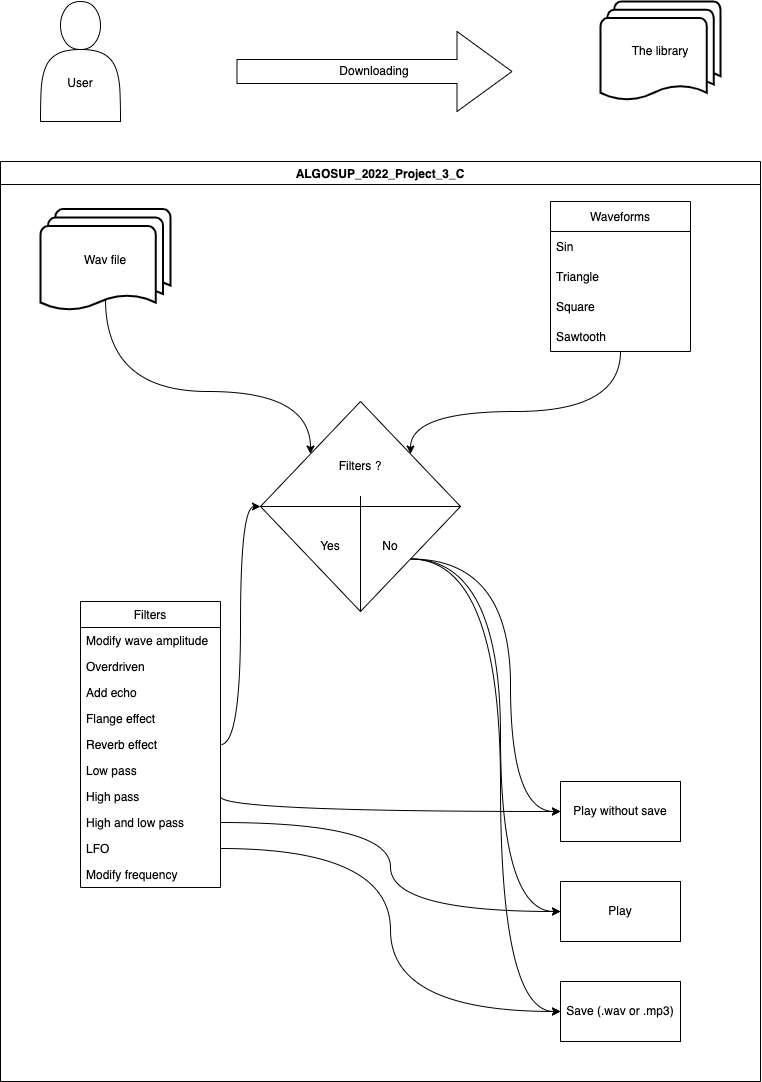

The diagram above was exported from draw.io. Its source (the exported page's mxGraphModel, read from the mxfile embedded in the PNG):
<mxGraphModel dx="2102" dy="1082" grid="1" gridSize="10" guides="1" tooltips="1" connect="1" arrows="1" fold="1" page="1" pageScale="1" pageWidth="827" pageHeight="1169" math="0" shadow="0">
  <root>
    <mxCell id="WIyWlLk6GJQsqaUBKTNV-0" />
    <mxCell id="WIyWlLk6GJQsqaUBKTNV-1" parent="WIyWlLk6GJQsqaUBKTNV-0" />
    <mxCell id="2K53HVhtzhS5PG_5pBZj-8" value="&lt;br&gt;&lt;br&gt;&lt;br&gt;User" style="shape=actor;whiteSpace=wrap;html=1;" vertex="1" parent="WIyWlLk6GJQsqaUBKTNV-1">
      <mxGeometry x="80" y="40" width="80" height="120" as="geometry" />
    </mxCell>
    <mxCell id="2K53HVhtzhS5PG_5pBZj-10" value="" style="shape=singleArrow;direction=south;whiteSpace=wrap;html=1;rotation=-90;" vertex="1" parent="WIyWlLk6GJQsqaUBKTNV-1">
      <mxGeometry x="374" y="-27.5" width="80" height="275" as="geometry" />
    </mxCell>
    <mxCell id="2K53HVhtzhS5PG_5pBZj-11" value="The library" style="strokeWidth=2;html=1;shape=mxgraph.flowchart.multi-document;whiteSpace=wrap;" vertex="1" parent="WIyWlLk6GJQsqaUBKTNV-1">
      <mxGeometry x="640" y="40" width="120" height="100" as="geometry" />
    </mxCell>
    <mxCell id="2K53HVhtzhS5PG_5pBZj-12" value="ALGOSUP_2022_Project_3_C" style="swimlane;" vertex="1" parent="WIyWlLk6GJQsqaUBKTNV-1">
      <mxGeometry x="40" y="200" width="760" height="920" as="geometry" />
    </mxCell>
    <mxCell id="VcY9zHUtIxmaM9OQ0vWJ-16" style="edgeStyle=orthogonalEdgeStyle;rounded=0;orthogonalLoop=1;jettySize=auto;html=1;exitX=0.5;exitY=0.88;exitDx=0;exitDy=0;exitPerimeter=0;entryX=0;entryY=0;entryDx=0;entryDy=0;curved=1;" edge="1" parent="2K53HVhtzhS5PG_5pBZj-12" source="2K53HVhtzhS5PG_5pBZj-16" target="VcY9zHUtIxmaM9OQ0vWJ-15">
      <mxGeometry relative="1" as="geometry">
        <Array as="points">
          <mxPoint x="105" y="230" />
          <mxPoint x="310" y="230" />
        </Array>
      </mxGeometry>
    </mxCell>
    <mxCell id="2K53HVhtzhS5PG_5pBZj-16" value="Wav file" style="strokeWidth=2;html=1;shape=mxgraph.flowchart.multi-document;whiteSpace=wrap;" vertex="1" parent="2K53HVhtzhS5PG_5pBZj-12">
      <mxGeometry x="40" y="47.5" width="130" height="102.5" as="geometry" />
    </mxCell>
    <mxCell id="VcY9zHUtIxmaM9OQ0vWJ-0" value="Play" style="rounded=0;whiteSpace=wrap;html=1;" vertex="1" parent="2K53HVhtzhS5PG_5pBZj-12">
      <mxGeometry x="560" y="720" width="120" height="60" as="geometry" />
    </mxCell>
    <mxCell id="VcY9zHUtIxmaM9OQ0vWJ-2" value="Save (.wav or .mp3)" style="rounded=0;whiteSpace=wrap;html=1;" vertex="1" parent="2K53HVhtzhS5PG_5pBZj-12">
      <mxGeometry x="560" y="820" width="120" height="60" as="geometry" />
    </mxCell>
    <mxCell id="VcY9zHUtIxmaM9OQ0vWJ-1" value="Play without save" style="rounded=0;whiteSpace=wrap;html=1;" vertex="1" parent="2K53HVhtzhS5PG_5pBZj-12">
      <mxGeometry x="560" y="620" width="120" height="60" as="geometry" />
    </mxCell>
    <mxCell id="VcY9zHUtIxmaM9OQ0vWJ-23" style="edgeStyle=orthogonalEdgeStyle;curved=1;rounded=0;orthogonalLoop=1;jettySize=auto;html=1;exitX=1;exitY=1;exitDx=0;exitDy=0;entryX=0;entryY=0.5;entryDx=0;entryDy=0;" edge="1" parent="2K53HVhtzhS5PG_5pBZj-12" source="VcY9zHUtIxmaM9OQ0vWJ-15" target="VcY9zHUtIxmaM9OQ0vWJ-2">
      <mxGeometry relative="1" as="geometry">
        <Array as="points">
          <mxPoint x="500" y="398" />
          <mxPoint x="500" y="850" />
        </Array>
      </mxGeometry>
    </mxCell>
    <mxCell id="VcY9zHUtIxmaM9OQ0vWJ-25" style="edgeStyle=orthogonalEdgeStyle;curved=1;rounded=0;orthogonalLoop=1;jettySize=auto;html=1;exitX=1;exitY=1;exitDx=0;exitDy=0;entryX=0;entryY=0.5;entryDx=0;entryDy=0;" edge="1" parent="2K53HVhtzhS5PG_5pBZj-12" source="VcY9zHUtIxmaM9OQ0vWJ-15" target="VcY9zHUtIxmaM9OQ0vWJ-0">
      <mxGeometry relative="1" as="geometry">
        <Array as="points">
          <mxPoint x="500" y="398" />
          <mxPoint x="500" y="750" />
        </Array>
      </mxGeometry>
    </mxCell>
    <mxCell id="VcY9zHUtIxmaM9OQ0vWJ-26" style="edgeStyle=orthogonalEdgeStyle;curved=1;rounded=0;orthogonalLoop=1;jettySize=auto;html=1;exitX=1;exitY=1;exitDx=0;exitDy=0;entryX=0;entryY=0.5;entryDx=0;entryDy=0;" edge="1" parent="2K53HVhtzhS5PG_5pBZj-12" source="VcY9zHUtIxmaM9OQ0vWJ-15" target="VcY9zHUtIxmaM9OQ0vWJ-1">
      <mxGeometry relative="1" as="geometry" />
    </mxCell>
    <mxCell id="VcY9zHUtIxmaM9OQ0vWJ-15" value="" style="rhombus;whiteSpace=wrap;html=1;" vertex="1" parent="2K53HVhtzhS5PG_5pBZj-12">
      <mxGeometry x="260" y="240" width="200" height="210" as="geometry" />
    </mxCell>
    <mxCell id="VcY9zHUtIxmaM9OQ0vWJ-27" value="No" style="text;html=1;strokeColor=none;fillColor=none;align=center;verticalAlign=middle;whiteSpace=wrap;rounded=0;" vertex="1" parent="2K53HVhtzhS5PG_5pBZj-12">
      <mxGeometry x="360" y="370" width="60" height="30" as="geometry" />
    </mxCell>
    <mxCell id="VcY9zHUtIxmaM9OQ0vWJ-29" value="Yes" style="text;html=1;strokeColor=none;fillColor=none;align=center;verticalAlign=middle;whiteSpace=wrap;rounded=0;" vertex="1" parent="2K53HVhtzhS5PG_5pBZj-12">
      <mxGeometry x="300" y="370" width="60" height="30" as="geometry" />
    </mxCell>
    <mxCell id="VcY9zHUtIxmaM9OQ0vWJ-30" value="" style="endArrow=none;html=1;rounded=0;curved=1;exitX=0.5;exitY=1;exitDx=0;exitDy=0;" edge="1" parent="2K53HVhtzhS5PG_5pBZj-12" source="VcY9zHUtIxmaM9OQ0vWJ-15" target="VcY9zHUtIxmaM9OQ0vWJ-15">
      <mxGeometry width="50" height="50" relative="1" as="geometry">
        <mxPoint x="340" y="410" as="sourcePoint" />
        <mxPoint x="390" y="360" as="targetPoint" />
        <Array as="points">
          <mxPoint x="360" y="310" />
          <mxPoint x="360" y="370" />
        </Array>
      </mxGeometry>
    </mxCell>
    <mxCell id="VcY9zHUtIxmaM9OQ0vWJ-31" value="" style="endArrow=none;html=1;rounded=0;curved=1;exitX=0;exitY=0.5;exitDx=0;exitDy=0;entryX=1;entryY=0.5;entryDx=0;entryDy=0;" edge="1" parent="2K53HVhtzhS5PG_5pBZj-12" source="VcY9zHUtIxmaM9OQ0vWJ-15" target="VcY9zHUtIxmaM9OQ0vWJ-15">
      <mxGeometry width="50" height="50" relative="1" as="geometry">
        <mxPoint x="160" y="590" as="sourcePoint" />
        <mxPoint x="210" y="540" as="targetPoint" />
      </mxGeometry>
    </mxCell>
    <mxCell id="VcY9zHUtIxmaM9OQ0vWJ-33" value="Filters ?" style="text;html=1;strokeColor=none;fillColor=none;align=center;verticalAlign=middle;whiteSpace=wrap;rounded=0;" vertex="1" parent="2K53HVhtzhS5PG_5pBZj-12">
      <mxGeometry x="330" y="290" width="60" height="30" as="geometry" />
    </mxCell>
    <mxCell id="VcY9zHUtIxmaM9OQ0vWJ-34" value="Filters" style="swimlane;fontStyle=0;childLayout=stackLayout;horizontal=1;startSize=26;fillColor=none;horizontalStack=0;resizeParent=1;resizeParentMax=0;resizeLast=0;collapsible=1;marginBottom=0;" vertex="1" parent="2K53HVhtzhS5PG_5pBZj-12">
      <mxGeometry x="80" y="440" width="140" height="286" as="geometry" />
    </mxCell>
    <mxCell id="VcY9zHUtIxmaM9OQ0vWJ-35" value="Modify wave amplitude" style="text;strokeColor=none;fillColor=none;align=left;verticalAlign=top;spacingLeft=4;spacingRight=4;overflow=hidden;rotatable=0;points=[[0,0.5],[1,0.5]];portConstraint=eastwest;" vertex="1" parent="VcY9zHUtIxmaM9OQ0vWJ-34">
      <mxGeometry y="26" width="140" height="26" as="geometry" />
    </mxCell>
    <mxCell id="VcY9zHUtIxmaM9OQ0vWJ-36" value="Overdriven" style="text;strokeColor=none;fillColor=none;align=left;verticalAlign=top;spacingLeft=4;spacingRight=4;overflow=hidden;rotatable=0;points=[[0,0.5],[1,0.5]];portConstraint=eastwest;" vertex="1" parent="VcY9zHUtIxmaM9OQ0vWJ-34">
      <mxGeometry y="52" width="140" height="26" as="geometry" />
    </mxCell>
    <mxCell id="VcY9zHUtIxmaM9OQ0vWJ-37" value="Add echo" style="text;strokeColor=none;fillColor=none;align=left;verticalAlign=top;spacingLeft=4;spacingRight=4;overflow=hidden;rotatable=0;points=[[0,0.5],[1,0.5]];portConstraint=eastwest;" vertex="1" parent="VcY9zHUtIxmaM9OQ0vWJ-34">
      <mxGeometry y="78" width="140" height="26" as="geometry" />
    </mxCell>
    <mxCell id="VcY9zHUtIxmaM9OQ0vWJ-43" value="Flange effect" style="text;strokeColor=none;fillColor=none;align=left;verticalAlign=top;spacingLeft=4;spacingRight=4;overflow=hidden;rotatable=0;points=[[0,0.5],[1,0.5]];portConstraint=eastwest;" vertex="1" parent="VcY9zHUtIxmaM9OQ0vWJ-34">
      <mxGeometry y="104" width="140" height="26" as="geometry" />
    </mxCell>
    <mxCell id="VcY9zHUtIxmaM9OQ0vWJ-44" value="Reverb effect" style="text;strokeColor=none;fillColor=none;align=left;verticalAlign=top;spacingLeft=4;spacingRight=4;overflow=hidden;rotatable=0;points=[[0,0.5],[1,0.5]];portConstraint=eastwest;" vertex="1" parent="VcY9zHUtIxmaM9OQ0vWJ-34">
      <mxGeometry y="130" width="140" height="26" as="geometry" />
    </mxCell>
    <mxCell id="VcY9zHUtIxmaM9OQ0vWJ-45" value="Low pass" style="text;strokeColor=none;fillColor=none;align=left;verticalAlign=top;spacingLeft=4;spacingRight=4;overflow=hidden;rotatable=0;points=[[0,0.5],[1,0.5]];portConstraint=eastwest;" vertex="1" parent="VcY9zHUtIxmaM9OQ0vWJ-34">
      <mxGeometry y="156" width="140" height="26" as="geometry" />
    </mxCell>
    <mxCell id="VcY9zHUtIxmaM9OQ0vWJ-46" value="High pass" style="text;strokeColor=none;fillColor=none;align=left;verticalAlign=top;spacingLeft=4;spacingRight=4;overflow=hidden;rotatable=0;points=[[0,0.5],[1,0.5]];portConstraint=eastwest;" vertex="1" parent="VcY9zHUtIxmaM9OQ0vWJ-34">
      <mxGeometry y="182" width="140" height="26" as="geometry" />
    </mxCell>
    <mxCell id="VcY9zHUtIxmaM9OQ0vWJ-47" value="High and low pass&#10;" style="text;strokeColor=none;fillColor=none;align=left;verticalAlign=top;spacingLeft=4;spacingRight=4;overflow=hidden;rotatable=0;points=[[0,0.5],[1,0.5]];portConstraint=eastwest;" vertex="1" parent="VcY9zHUtIxmaM9OQ0vWJ-34">
      <mxGeometry y="208" width="140" height="26" as="geometry" />
    </mxCell>
    <mxCell id="VcY9zHUtIxmaM9OQ0vWJ-48" value="LFO" style="text;strokeColor=none;fillColor=none;align=left;verticalAlign=top;spacingLeft=4;spacingRight=4;overflow=hidden;rotatable=0;points=[[0,0.5],[1,0.5]];portConstraint=eastwest;" vertex="1" parent="VcY9zHUtIxmaM9OQ0vWJ-34">
      <mxGeometry y="234" width="140" height="26" as="geometry" />
    </mxCell>
    <mxCell id="VcY9zHUtIxmaM9OQ0vWJ-50" value="Modify frequency" style="text;strokeColor=none;fillColor=none;align=left;verticalAlign=top;spacingLeft=4;spacingRight=4;overflow=hidden;rotatable=0;points=[[0,0.5],[1,0.5]];portConstraint=eastwest;" vertex="1" parent="VcY9zHUtIxmaM9OQ0vWJ-34">
      <mxGeometry y="260" width="140" height="26" as="geometry" />
    </mxCell>
    <mxCell id="VcY9zHUtIxmaM9OQ0vWJ-51" style="edgeStyle=orthogonalEdgeStyle;curved=1;rounded=0;orthogonalLoop=1;jettySize=auto;html=1;entryX=0;entryY=0.5;entryDx=0;entryDy=0;" edge="1" parent="2K53HVhtzhS5PG_5pBZj-12" source="VcY9zHUtIxmaM9OQ0vWJ-34" target="VcY9zHUtIxmaM9OQ0vWJ-15">
      <mxGeometry relative="1" as="geometry">
        <mxPoint x="140" y="770" as="targetPoint" />
        <Array as="points">
          <mxPoint x="240" y="583" />
          <mxPoint x="240" y="345" />
        </Array>
      </mxGeometry>
    </mxCell>
    <mxCell id="VcY9zHUtIxmaM9OQ0vWJ-52" style="edgeStyle=orthogonalEdgeStyle;curved=1;rounded=0;orthogonalLoop=1;jettySize=auto;html=1;exitX=1;exitY=0.5;exitDx=0;exitDy=0;entryX=0;entryY=0.5;entryDx=0;entryDy=0;" edge="1" parent="2K53HVhtzhS5PG_5pBZj-12" source="VcY9zHUtIxmaM9OQ0vWJ-46" target="VcY9zHUtIxmaM9OQ0vWJ-1">
      <mxGeometry relative="1" as="geometry">
        <mxPoint x="440" y="730" as="targetPoint" />
        <Array as="points">
          <mxPoint x="220" y="650" />
        </Array>
      </mxGeometry>
    </mxCell>
    <mxCell id="VcY9zHUtIxmaM9OQ0vWJ-53" style="edgeStyle=orthogonalEdgeStyle;curved=1;rounded=0;orthogonalLoop=1;jettySize=auto;html=1;exitX=1;exitY=0.5;exitDx=0;exitDy=0;entryX=0;entryY=0.5;entryDx=0;entryDy=0;" edge="1" parent="2K53HVhtzhS5PG_5pBZj-12" source="VcY9zHUtIxmaM9OQ0vWJ-47" target="VcY9zHUtIxmaM9OQ0vWJ-0">
      <mxGeometry relative="1" as="geometry" />
    </mxCell>
    <mxCell id="VcY9zHUtIxmaM9OQ0vWJ-54" style="edgeStyle=orthogonalEdgeStyle;curved=1;rounded=0;orthogonalLoop=1;jettySize=auto;html=1;exitX=1;exitY=0.5;exitDx=0;exitDy=0;entryX=0;entryY=0.5;entryDx=0;entryDy=0;" edge="1" parent="2K53HVhtzhS5PG_5pBZj-12" source="VcY9zHUtIxmaM9OQ0vWJ-48" target="VcY9zHUtIxmaM9OQ0vWJ-2">
      <mxGeometry relative="1" as="geometry" />
    </mxCell>
    <mxCell id="2K53HVhtzhS5PG_5pBZj-15" value="Downloading" style="text;html=1;strokeColor=none;fillColor=none;align=center;verticalAlign=middle;whiteSpace=wrap;rounded=0;" vertex="1" parent="WIyWlLk6GJQsqaUBKTNV-1">
      <mxGeometry x="384" y="95" width="60" height="30" as="geometry" />
    </mxCell>
    <mxCell id="VcY9zHUtIxmaM9OQ0vWJ-17" style="edgeStyle=orthogonalEdgeStyle;curved=1;rounded=0;orthogonalLoop=1;jettySize=auto;html=1;entryX=1;entryY=0;entryDx=0;entryDy=0;" edge="1" parent="WIyWlLk6GJQsqaUBKTNV-1" source="2K53HVhtzhS5PG_5pBZj-18" target="VcY9zHUtIxmaM9OQ0vWJ-15">
      <mxGeometry relative="1" as="geometry">
        <Array as="points">
          <mxPoint x="660" y="450" />
          <mxPoint x="450" y="450" />
        </Array>
      </mxGeometry>
    </mxCell>
    <mxCell id="2K53HVhtzhS5PG_5pBZj-18" value="Waveforms" style="swimlane;fontStyle=0;childLayout=stackLayout;horizontal=1;startSize=30;horizontalStack=0;resizeParent=1;resizeParentMax=0;resizeLast=0;collapsible=1;marginBottom=0;" vertex="1" parent="WIyWlLk6GJQsqaUBKTNV-1">
      <mxGeometry x="590" y="240" width="140" height="150" as="geometry">
        <mxRectangle x="590" y="240" width="90" height="30" as="alternateBounds" />
      </mxGeometry>
    </mxCell>
    <mxCell id="2K53HVhtzhS5PG_5pBZj-19" value="Sin" style="text;strokeColor=none;fillColor=none;align=left;verticalAlign=middle;spacingLeft=4;spacingRight=4;overflow=hidden;points=[[0,0.5],[1,0.5]];portConstraint=eastwest;rotatable=0;" vertex="1" parent="2K53HVhtzhS5PG_5pBZj-18">
      <mxGeometry y="30" width="140" height="30" as="geometry" />
    </mxCell>
    <mxCell id="2K53HVhtzhS5PG_5pBZj-20" value="Triangle" style="text;strokeColor=none;fillColor=none;align=left;verticalAlign=middle;spacingLeft=4;spacingRight=4;overflow=hidden;points=[[0,0.5],[1,0.5]];portConstraint=eastwest;rotatable=0;" vertex="1" parent="2K53HVhtzhS5PG_5pBZj-18">
      <mxGeometry y="60" width="140" height="30" as="geometry" />
    </mxCell>
    <mxCell id="2K53HVhtzhS5PG_5pBZj-21" value="Square" style="text;strokeColor=none;fillColor=none;align=left;verticalAlign=middle;spacingLeft=4;spacingRight=4;overflow=hidden;points=[[0,0.5],[1,0.5]];portConstraint=eastwest;rotatable=0;" vertex="1" parent="2K53HVhtzhS5PG_5pBZj-18">
      <mxGeometry y="90" width="140" height="30" as="geometry" />
    </mxCell>
    <mxCell id="2K53HVhtzhS5PG_5pBZj-30" value="Sawtooth" style="text;strokeColor=none;fillColor=none;align=left;verticalAlign=middle;spacingLeft=4;spacingRight=4;overflow=hidden;points=[[0,0.5],[1,0.5]];portConstraint=eastwest;rotatable=0;" vertex="1" parent="2K53HVhtzhS5PG_5pBZj-18">
      <mxGeometry y="120" width="140" height="30" as="geometry" />
    </mxCell>
  </root>
</mxGraphModel>